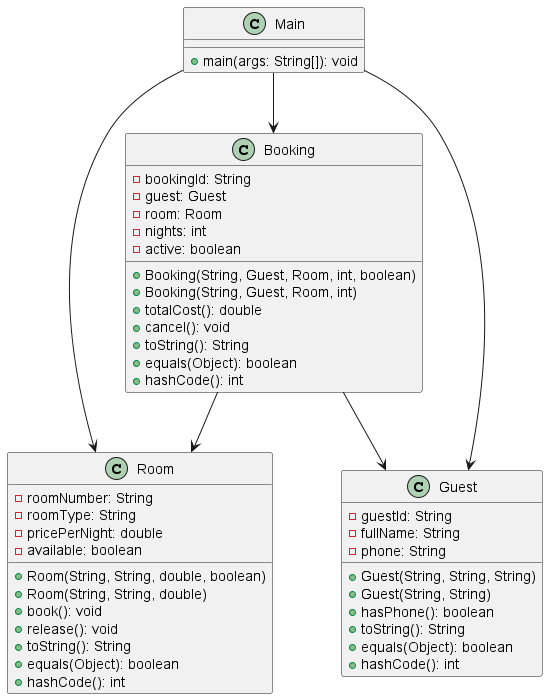

The diagram above was rendered by PlantUML. Its source (embedded in the PNG):
@startuml

class Main {
  + main(args: String[]): void
}

class Room {
  - roomNumber: String
  - roomType: String
  - pricePerNight: double
  - available: boolean
  + Room(String, String, double, boolean)
  + Room(String, String, double)
  + book(): void
  + release(): void
  + toString(): String
  + equals(Object): boolean
  + hashCode(): int
}

class Guest {
  - guestId: String
  - fullName: String
  - phone: String
  + Guest(String, String, String)
  + Guest(String, String)
  + hasPhone(): boolean
  + toString(): String
  + equals(Object): boolean
  + hashCode(): int
}

class Booking {
  - bookingId: String
  - guest: Guest
  - room: Room
  - nights: int
  - active: boolean
  + Booking(String, Guest, Room, int, boolean)
  + Booking(String, Guest, Room, int)
  + totalCost(): double
  + cancel(): void
  + toString(): String
  + equals(Object): boolean
  + hashCode(): int
}

Main --> Room
Main --> Guest
Main --> Booking
Booking --> Guest
Booking --> Room

@enduml